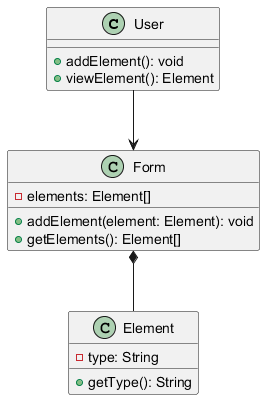

The diagram above was rendered by PlantUML. Its source (embedded in the PNG):
@startuml
class User {
   + addElement(): void
   + viewElement(): Element
}

class Form {
   - elements: Element[]
   + addElement(element: Element): void
   + getElements(): Element[]
}

class Element {
   - type: String 
   + getType(): String
}

User --> Form
Form *-- Element
@enduml